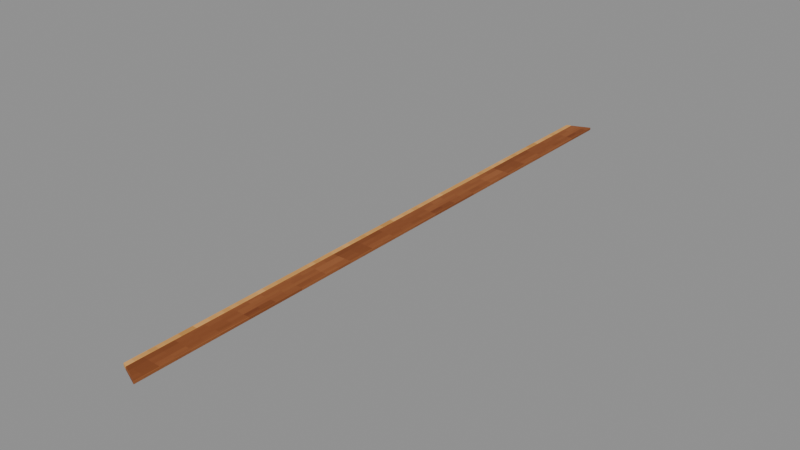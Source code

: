# Source: Border-2.blend  (saved by Blender 4.3.34; exported with 4.5.12 LTS)
import bpy
from mathutils import Matrix  # noqa: F401  (used for matrix-valued properties, if any)

bpy.ops.wm.read_factory_settings(use_empty=True)
scene = bpy.context.scene
scene.name = 'Isolated part'

# ---- collections
col_part_border_2 = bpy.data.collections.new('Part.Border-2'); scene.collection.children.link(col_part_border_2)

# ---- images (referenced by path relative to the original .blend; pixels are not part of the script)
import os
ASSET_DIR = os.environ.get("B2B_ASSET_DIR", "")  # directory of the original .blend (textures are referenced by path, not embedded)
HERE = os.path.dirname(os.path.abspath(__file__))  # packed textures are extracted next to this script under _unpacked/

def load_image(name, relpath, width, height, colorspace="sRGB"):
    """Load a texture the original file referenced (path relative to the .blend, or extracted next to this script)."""
    p = next((c for c in (os.path.join(HERE, relpath), os.path.join(ASSET_DIR, relpath)) if relpath and os.path.exists(c)), "")
    if p:
        img = bpy.data.images.load(p, check_existing=True)
        img.name = name
    else:  # same state as the original file: an image datablock whose file is absent (Cycles renders it pink)
        img = bpy.data.images.new(name, width, height)
        img.source = "FILE"
        img.filepath = "//" + (relpath or name)
    img.colorspace_settings.name = colorspace
    return img
img_minecraft___beam_timber = load_image('Minecraft • Beam timber', '_unpacked/Beam_timber.428f4e08.png', 64, 64, 'sRGB')
img_minecraft___peg = load_image('Minecraft • Peg', '_unpacked/Peg.73737573.png', 64, 64, 'sRGB')

# ---- materials (node trees are filled in below, after node groups)
mat_minecraft___beam_timber = bpy.data.materials.new('Minecraft / Beam timber')
mat_minecraft___beam_timber.diffuse_color = (0.549, 0.302, 0.1373, 1.0)
mat_minecraft___peg = bpy.data.materials.new('Minecraft / Peg')
mat_minecraft___peg.diffuse_color = (0.8784, 0.651, 0.3686, 1.0)

# ---- material node trees
mat_minecraft___beam_timber.use_nodes = True; mat_minecraft___beam_timber.node_tree.nodes.clear()
_N = mat_minecraft___beam_timber.node_tree.nodes; _L = mat_minecraft___beam_timber.node_tree.links
n0 = _N.new('ShaderNodeBsdfPrincipled'); n0.name = 'Principled BSDF'; n0.location = (10, 300)
n0.inputs[2].default_value = 0.85
n1 = _N.new('ShaderNodeOutputMaterial'); n1.name = 'Material Output'; n1.location = (300, 300)
n2 = _N.new('ShaderNodeTexImage'); n2.name = 'Image Texture'; n2.location = (-580, 280)
n2.image = img_minecraft___beam_timber
n2.interpolation = 'Closest'
_L.new(n0.outputs[0], n1.inputs[0])
_L.new(n2.outputs[0], n0.inputs[0])
n1.is_active_output = True
mat_minecraft___peg.use_nodes = True; mat_minecraft___peg.node_tree.nodes.clear()
_N = mat_minecraft___peg.node_tree.nodes; _L = mat_minecraft___peg.node_tree.links
n0 = _N.new('ShaderNodeBsdfPrincipled'); n0.name = 'Principled BSDF'; n0.location = (10, 300)
n0.inputs[2].default_value = 0.85
n1 = _N.new('ShaderNodeOutputMaterial'); n1.name = 'Material Output'; n1.location = (300, 300)
n2 = _N.new('ShaderNodeTexImage'); n2.name = 'Image Texture'; n2.location = (-580, 280)
n2.image = img_minecraft___peg
n2.interpolation = 'Closest'
_L.new(n0.outputs[0], n1.inputs[0])
_L.new(n2.outputs[0], n0.inputs[0])
n1.is_active_output = True

# ---- meshes
me_octagonalshell_border_008 = bpy.data.meshes.new('OctagonalShell.Border.008')
me_octagonalshell_border_008.from_pydata([(0.065, -1.652, 0.0), (0.065, 1.652, 0.0), (-0.039, 1.609, 0.0), (-0.039, -1.609, 0.0), (0.065, -1.652, 0.015), (0.065, 1.652, 0.015), (-0.039, 1.609, 0.015), (-0.039, -1.609, 0.015), (-0.039, -1.609, 0.0), (-0.039, 1.609, 0.0), (-0.065, 1.598, 0.0), (-0.065, -1.598, 0.0), (-0.039, -1.609, 0.016), (-0.039, 1.609, 0.016), (-0.065, 1.598, 0.016), (-0.065, -1.598, 0.016)], [], [(3, 2, 1, 0), (4, 5, 6, 7), (0, 1, 5, 4), (1, 2, 6, 5), (2, 3, 7, 6), (3, 0, 4, 7), (11, 10, 9, 8), (12, 13, 14, 15), (8, 9, 13, 12), (9, 10, 14, 13), (10, 11, 15, 14), (11, 8, 12, 15)])
me_octagonalshell_border_008.polygons.foreach_set('material_index', [0, 0, 0, 0, 0, 0, 1, 1, 1, 1, 1, 1])
_uv = me_octagonalshell_border_008.uv_layers.new(name='UV0.Surface')
_uv.uv.foreach_set('vector', [-0.4435, 3.506, 2.131, 3.506, 2.165, 3.59, -0.478, 3.59, -0.478, 3.59, 2.165, 3.59, 2.131, 3.506, -0.4435, 3.506, -0.478, 0.396, 2.165, 0.396, 2.165, 0.408, -0.478, 0.408, 4.034, 0.396, 3.951, 0.396, 3.951, 0.408, 4.034, 0.408, 2.131, 0.396, -0.4435, 0.396, -0.4435, 0.408, 2.131, 0.408, 3.951, 0.396, 4.034, 0.396, 4.034, 0.408, 3.951, 0.408, -0.7159, 3.715, 1.841, 3.715, 1.85, 3.736, -0.7245, 3.736, -0.7245, 3.736, 1.85, 3.736, 1.841, 3.715, -0.7159, 3.715, -0.7245, 0.6255, 1.85, 0.6255, 1.85, 0.6383, -0.7245, 0.6383, 3.67, 0.6255, 3.649, 0.6255, 3.649, 0.6383, 3.67, 0.6383, 1.841, 0.6255, -0.7159, 0.6255, -0.7159, 0.6383, 1.841, 0.6383, 3.649, 0.6255, 3.67, 0.6255, 3.67, 0.6383, 3.649, 0.6383])
_uv.active_render = True
_uv = me_octagonalshell_border_008.uv_layers.new(name='UV1.Paint')
_uv.uv.foreach_set('vector', [0.2391, 0.03302, 0.2391, 0.05093, 0.2385, 0.05117, 0.2385, 0.03278, 0.2391, 0.06556, 0.2391, 0.08395, 0.2385, 0.08371, 0.2385, 0.0658, 0.1591, 0.2861, 0.1591, 0.3045, 0.159, 0.3045, 0.159, 0.2861, 0.1446, 0.9994, 0.1446, 1.0, 0.1445, 1.0, 0.1445, 0.9994, 0.254, 0.319, 0.254, 0.3369, 0.2539, 0.3369, 0.2539, 0.319, 0.159, 0.9994, 0.159, 1.0, 0.1589, 1.0, 0.1589, 0.9994, 0.2986, 0.2489, 0.2986, 0.2667, 0.2984, 0.2668, 0.2984, 0.2489, 0.2986, 0.2812, 0.2986, 0.2991, 0.2984, 0.299, 0.2984, 0.2812, 0.1055, 0.319, 0.1055, 0.3369, 0.1054, 0.3369, 0.1054, 0.319, 0.9507, 0.9994, 0.9507, 0.9995, 0.9506, 0.9995, 0.9506, 0.9994, 0.3285, 0.1932, 0.3285, 0.211, 0.3285, 0.211, 0.3285, 0.1932, 0.9651, 0.9994, 0.9651, 0.9995, 0.965, 0.9995, 0.965, 0.9994])
me_octagonalshell_border_008.materials.append(mat_minecraft___beam_timber)
me_octagonalshell_border_008.materials.append(mat_minecraft___peg)
me_octagonalshell_border_008.update()

# ---- objects
ob_border_2 = bpy.data.objects.new('Border-2', me_octagonalshell_border_008)

# ---- transforms, parenting, visibility, modifiers, constraints
ob_border_2.location = (0.0, 0.0, 0.0)
_m = ob_border_2.modifiers.new('Hand-finished edges', 'BEVEL')
_m.width = 0.002
_m.width_pct = 0.002
_m.harden_normals = True

# ---- collection membership
col_part_border_2.objects.link(ob_border_2)

# ---- scene / render settings (as saved in the file)
scene.frame_start = 1; scene.frame_end = 250; scene.frame_set(1)
scene.render.engine = 'BLENDER_EEVEE_NEXT'
scene.render.image_settings.exr_codec = 'NONE'
scene.render.simplify_subdivision_render = 0
scene.render.simplify_child_particles_render = 0.0
scene.eevee.use_volume_custom_range = False
scene.eevee.use_fast_gi = False
scene.eevee.use_shadows = False
scene.view_settings.white_balance_temperature = 0.0
scene.view_settings.white_balance_tint = 0.0
scene.view_settings.white_balance_whitepoint = (2.97, 0.5193, -0.0414)
bpy.context.view_layer.update()

# ---- added for rendering (the .blend has no active camera and no usable light): camera, sun + grey world if the file has none
cam_auto = bpy.data.cameras.new('AutoCamera')
cam_auto.lens = 50.0
cam_auto.sensor_width = 36.0
cam_auto.clip_end = 1000.0
ob_auto_camera = bpy.data.objects.new('AutoCamera', cam_auto)
scene.collection.objects.link(ob_auto_camera)
ob_auto_camera.location = (3.05771, -3.66926, 2.45417)
ob_auto_camera.rotation_euler = (1.09748, -7.21219e-08, 0.694738)
scene.camera = ob_auto_camera
light_auto_sun = bpy.data.lights.new('AutoSun', 'SUN')
light_auto_sun.energy = 3.0
light_auto_sun.angle = 0.0523599
ob_auto_sun = bpy.data.objects.new('AutoSun', light_auto_sun)
scene.collection.objects.link(ob_auto_sun)
ob_auto_sun.rotation_euler = (0.872665, 0.174533, 0.523599)
if scene.world is None:
    world_auto = bpy.data.worlds.new('AutoWorld')
    world_auto.color = (0.3, 0.3, 0.3)
    scene.world = world_auto
bpy.context.view_layer.update()
